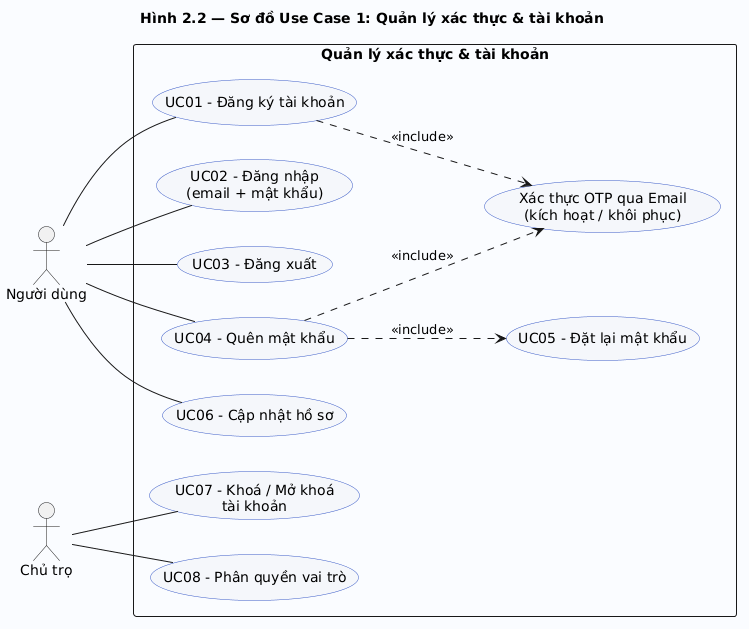

The diagram above was rendered by PlantUML. Its source (embedded in the PNG):
@startuml
title Hình 2.2 — Sơ đồ Use Case 1: Quản lý xác thực & tài khoản

left to right direction
skinparam packageStyle rectangle
skinparam shadowing false
skinparam usecase {
  BackgroundColor #F5F7FB
  BorderColor #3A5BC7
}

actor "Người dùng" as User
actor "Chủ trọ"    as Owner

rectangle "Quản lý xác thực & tài khoản" #FAFCFF {
  usecase "UC01 - Đăng ký tài khoản"             as U1
  usecase "UC02 - Đăng nhập\n(email + mật khẩu)" as U2
  usecase "UC03 - Đăng xuất"                     as U3
  usecase "UC04 - Quên mật khẩu"                 as U4
  usecase "UC05 - Đặt lại mật khẩu"              as U5
  usecase "UC06 - Cập nhật hồ sơ"                as U6
  usecase "Xác thực OTP qua Email\n(kích hoạt / khôi phục)" as U7
  usecase "UC07 - Khoá / Mở khoá\ntài khoản"     as U8
  usecase "UC08 - Phân quyền vai trò"            as U9
}

User -- U1
User -- U2
User -- U3
User -- U4
User -- U6
Owner -- U8
Owner -- U9

' OTP đã chuyển sang Đăng ký + Khôi phục, KHÔNG còn ở Đăng nhập
U1 ..> U7 : <<include>>
U4 ..> U7 : <<include>>
U4 ..> U5 : <<include>>
@enduml